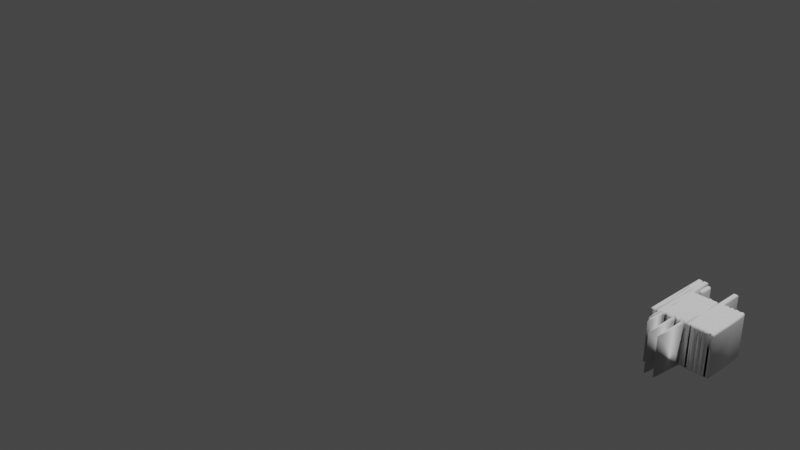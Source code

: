 # Source: maizuru_unyounyo.blend  (saved by Blender 2.91.10; exported with 4.5.12 LTS)
import bpy
from mathutils import Matrix  # noqa: F401  (used for matrix-valued properties, if any)

bpy.ops.wm.read_factory_settings(use_empty=True)
scene = bpy.context.scene
scene.name = 'Scene'

# ---- collections
col_collection = bpy.data.collections.new('Collection'); scene.collection.children.link(col_collection)

# ---- world
world_world = bpy.data.worlds.new('World'); scene.world = world_world
world_world.use_nodes = True; world_world.node_tree.nodes.clear()
_N = world_world.node_tree.nodes; _L = world_world.node_tree.links
n0 = _N.new('ShaderNodeOutputWorld'); n0.name = 'World Output'; n0.location = (300, 300)
n1 = _N.new('ShaderNodeBackground'); n1.name = 'Background'; n1.location = (10, 300)
n1.inputs[0].default_value = (0.05088, 0.05088, 0.05088, 1.0)
_L.new(n1.outputs[0], n0.inputs[0])
n0.is_active_output = True
world_world.color = (0.05088, 0.05088, 0.05088)
world_world.use_sun_shadow = False
world_world.sun_shadow_jitter_overblur = 0.0

# ---- cameras
cam_camera = bpy.data.cameras.new('Camera')
cam_camera.clip_end = 100.0
cam_camera.ortho_scale = 7.314

# ---- lights
light_light = bpy.data.lights.new('Light', 'POINT')
light_light.transmission_factor = 0.0
light_light.energy = 1000.0
light_light.shadow_soft_size = 0.1
light_light.shadow_maximum_resolution = 0.006
light_light.use_absolute_resolution = True

# ---- curves / text
txt_001 = bpy.data.curves.new('テキスト.001', 'FONT')
txt_001.dimensions = '2D'
txt_001.body = 'Maizuru-kosen'
txt_001.use_path_clamp = True
txt_001.bevel_profile.use_clip = True
txt_001.bevel_resolution = 2
txt_001.extrude = 0.2
txt_001.bevel_depth = 0.02
txt_001.use_fill_caps = True
lat_x = bpy.data.lattices.new('ラティス')
lat_x.points_u = 11
lat_x.points.foreach_set('co_deform', [-0.4949, -0.5, -0.5, -0.4, -0.5, -0.5, -0.3026, -0.5, -0.5, -0.2, -0.5, -0.5, -0.1, -0.5, -0.5, -1.49e-08, -0.5, -0.5, 0.1, -0.5, -0.5, 0.2, -0.5, -0.5, 0.3, -0.5, -0.5, 0.4, -0.5, -0.5, 0.5, -0.5, -0.5, -0.4949, 0.5, -0.5, -0.4, 0.5, -0.5, -0.3026, 0.5, -0.5, -0.2, 0.5, -0.5, -0.1, 0.5, -0.5, -1.49e-08, 0.5, -0.5, 0.1, 0.5, -0.5, 0.2, 0.5, -0.5, 0.3, 0.5, -0.5, 0.4, 0.5, -0.5, 0.5, 0.5, -0.5, -0.4949, -0.5, 0.5, -0.4, -0.5, 0.5, -0.3026, -0.5, 0.5, -0.2, -0.5, 0.5, -0.1, -0.5, 0.5, -1.49e-08, -0.5, 0.5, 0.1, -0.5, 0.5, 0.2, -0.5, 0.5, 0.3, -0.5, 0.5, 0.4, -0.5, 0.5, 0.5, -0.5, 0.5, -0.4949, 0.5, 0.5, -0.4, 0.5, 0.5, -0.3026, 0.5, 0.5, -0.2, 0.5, 0.5, -0.1, 0.5, 0.5, -1.49e-08, 0.5, 0.5, 0.1, 0.5, 0.5, 0.2, 0.5, 0.5, 0.3, 0.5, 0.5, 0.4, 0.5, 0.5, 0.5, 0.5, 0.5])

# ---- objects
ob_light = bpy.data.objects.new('Light', light_light)
ob_camera = bpy.data.objects.new('Camera', cam_camera)
ob_x = bpy.data.objects.new('テキスト', txt_001)
ob_x_1 = bpy.data.objects.new('ラティス', lat_x)

# ---- transforms, parenting, visibility, modifiers, constraints
ob_light.location = (4.076, 1.005, 5.904)
ob_light.rotation_euler = (0.6503, 0.05522, 1.866)
ob_light.lock_rotations_4d = False
ob_light.empty_display_type = 'ARROWS'
ob_light.color = (0.0, 0.0, 0.0, 0.0)
ob_light.lineart.crease_threshold = 0.0
ob_camera.location = (7.359, -6.926, 4.958)
ob_camera.rotation_euler = (1.109, 0.0, 0.8149)
ob_camera.lock_rotations_4d = False
ob_camera.empty_display_type = 'ARROWS'
ob_camera.color = (0.0, 0.0, 0.0, 0.0)
ob_camera.display_type = 'WIRE'
ob_camera.lineart.crease_threshold = 0.0
ob_x.location = (-0.05811, 0.2373, -0.09335)
ob_x.lineart.crease_threshold = 0.0
_m = ob_x.modifiers.new('ラティス', 'LATTICE')
_m.use_apply_on_spline = True
_m.object = ob_x_1
ob_x_1.location = (3.233, 0.5308, -0.03547)
ob_x_1.scale = (6.7, 1.0, 1.0)
ob_x_1.lineart.crease_threshold = 0.0

# ---- collection membership
col_collection.objects.link(ob_light)
col_collection.objects.link(ob_camera)
col_collection.objects.link(ob_x)
col_collection.objects.link(ob_x_1)

# ---- scene / render settings (as saved in the file)
scene.camera = ob_camera
scene.frame_start = 1; scene.frame_end = 250; scene.frame_set(17)
scene.render.engine = 'BLENDER_EEVEE_NEXT'
scene.cycles.use_denoising = False
scene.cycles.samples = 128
scene.cycles.sampling_pattern = 'TABULATED_SOBOL'
scene.cycles.use_adaptive_sampling = False
scene.cycles.use_light_tree = False
scene.view_settings.view_transform = 'Filmic'
bpy.context.view_layer.update()
